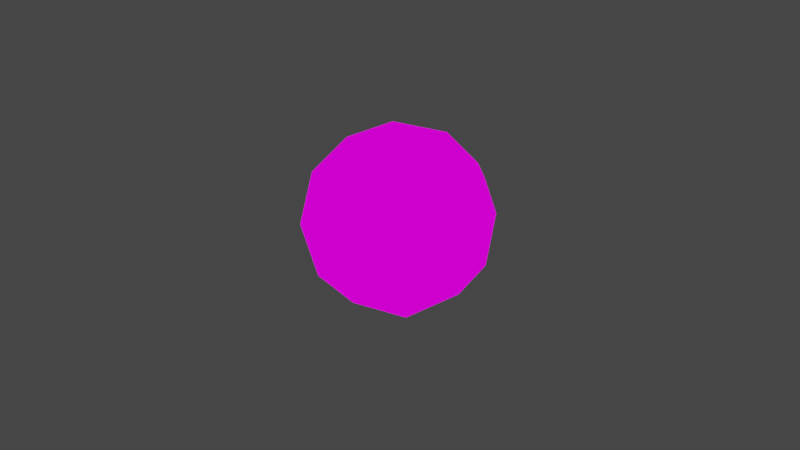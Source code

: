 # Source: explosion.blend  (saved by Blender 2.91.10; exported with 4.5.12 LTS)
import bpy
from mathutils import Matrix  # noqa: F401  (used for matrix-valued properties, if any)

bpy.ops.wm.read_factory_settings(use_empty=True)
scene = bpy.context.scene
scene.name = 'Scene'

# ---- collections
col_collection = bpy.data.collections.new('Collection'); scene.collection.children.link(col_collection)

# ---- images (referenced by path relative to the original .blend; pixels are not part of the script)
import os
ASSET_DIR = os.environ.get("B2B_ASSET_DIR", "")  # directory of the original .blend (textures are referenced by path, not embedded)
HERE = os.path.dirname(os.path.abspath(__file__))  # packed textures are extracted next to this script under _unpacked/

def load_image(name, relpath, width, height, colorspace="sRGB"):
    """Load a texture the original file referenced (path relative to the .blend, or extracted next to this script)."""
    p = next((c for c in (os.path.join(HERE, relpath), os.path.join(ASSET_DIR, relpath)) if relpath and os.path.exists(c)), "")
    if p:
        img = bpy.data.images.load(p, check_existing=True)
        img.name = name
    else:  # same state as the original file: an image datablock whose file is absent (Cycles renders it pink)
        img = bpy.data.images.new(name, width, height)
        img.source = "FILE"
        img.filepath = "//" + (relpath or name)
    img.colorspace_settings.name = colorspace
    return img
img_explosion_png = load_image('explosion.png', 'explosion.png', 1024, 1024, 'sRGB')

# ---- materials (node trees are filled in below, after node groups)
mat_material_001 = bpy.data.materials.new('Material.001')
mat_material_001.use_transparent_shadow = False

# ---- material node trees
mat_material_001.use_nodes = True; mat_material_001.node_tree.nodes.clear()
_N = mat_material_001.node_tree.nodes; _L = mat_material_001.node_tree.links
n0 = _N.new('ShaderNodeOutputMaterial'); n0.name = 'Material Output'; n0.location = (300, 300)
n1 = _N.new('ShaderNodeEmission'); n1.name = 'Emission'; n1.location = (10, 300)
n2 = _N.new('ShaderNodeTexImage'); n2.name = 'Image Texture'; n2.location = (-280, 280)
n2.image = img_explosion_png
n2.interpolation = 'Closest'
_L.new(n1.outputs[0], n0.inputs[0])
_L.new(n2.outputs[0], n1.inputs[0])
n0.is_active_output = True

# ---- world
world_world = bpy.data.worlds.new('World'); scene.world = world_world
world_world.use_nodes = True; world_world.node_tree.nodes.clear()
_N = world_world.node_tree.nodes; _L = world_world.node_tree.links
n0 = _N.new('ShaderNodeOutputWorld'); n0.name = 'World Output'; n0.location = (300, 300)
n1 = _N.new('ShaderNodeBackground'); n1.name = 'Background'; n1.location = (10, 300)
n1.inputs[0].default_value = (0.05088, 0.05088, 0.05088, 1.0)
_L.new(n1.outputs[0], n0.inputs[0])
n0.is_active_output = True
world_world.color = (0.05088, 0.05088, 0.05088)
world_world.use_sun_shadow = False
world_world.sun_shadow_jitter_overblur = 0.0

# ---- cameras
cam_camera = bpy.data.cameras.new('Camera')
cam_camera.clip_end = 100.0
cam_camera.ortho_scale = 7.314

# ---- lights
light_light = bpy.data.lights.new('Light', 'POINT')
light_light.transmission_factor = 0.0
light_light.energy = 1000.0
light_light.shadow_soft_size = 0.1
light_light.shadow_maximum_resolution = 0.006
light_light.use_absolute_resolution = True

# ---- meshes
me_icosphere = bpy.data.meshes.new('Icosphere')
me_icosphere.from_pydata([(0.0, 0.0, -1.0), (0.7236, -0.5257, -0.4472), (-0.2764, -0.8506, -0.4472), (-0.8944, 0.0, -0.4472), (-0.2764, 0.8506, -0.4472), (0.7236, 0.5257, -0.4472), (0.2764, -0.8506, 0.4472), (-0.7236, -0.5257, 0.4472), (-0.7236, 0.5257, 0.4472), (0.2764, 0.8506, 0.4472), (0.8944, 0.0, 0.4472), (0.0, 0.0, 1.0), (-0.1625, -0.5, -0.8507), (0.4253, -0.309, -0.8507), (0.2629, -0.809, -0.5257), (0.8506, 0.0, -0.5257), (0.4253, 0.309, -0.8507), (-0.5257, 0.0, -0.8507), (-0.6882, -0.5, -0.5257), (-0.1625, 0.5, -0.8507), (-0.6882, 0.5, -0.5257), (0.2629, 0.809, -0.5257), (0.9511, -0.309, 0.0), (0.9511, 0.309, 0.0), (0.0, -1.0, 0.0), (0.5878, -0.809, 0.0), (-0.9511, -0.309, 0.0), (-0.5878, -0.809, 0.0), (-0.5878, 0.809, 0.0), (-0.9511, 0.309, 0.0), (0.5878, 0.809, 0.0), (0.0, 1.0, 0.0), (0.6882, -0.5, 0.5257), (-0.2629, -0.809, 0.5257), (-0.8506, 0.0, 0.5257), (-0.2629, 0.809, 0.5257), (0.6882, 0.5, 0.5257), (0.1625, -0.5, 0.8507), (0.5257, 0.0, 0.8507), (-0.4253, -0.309, 0.8507), (-0.4253, 0.309, 0.8507), (0.1625, 0.5, 0.8507)], [], [(0, 13, 12), (1, 13, 15), (0, 12, 17), (0, 17, 19), (0, 19, 16), (1, 15, 22), (2, 14, 24), (3, 18, 26), (4, 20, 28), (5, 21, 30), (1, 22, 25), (2, 24, 27), (3, 26, 29), (4, 28, 31), (5, 30, 23), (6, 32, 37), (7, 33, 39), (8, 34, 40), (9, 35, 41), (10, 36, 38), (38, 41, 11), (38, 36, 41), (36, 9, 41), (41, 40, 11), (41, 35, 40), (35, 8, 40), (40, 39, 11), (40, 34, 39), (34, 7, 39), (39, 37, 11), (39, 33, 37), (33, 6, 37), (37, 38, 11), (37, 32, 38), (32, 10, 38), (23, 36, 10), (23, 30, 36), (30, 9, 36), (31, 35, 9), (31, 28, 35), (28, 8, 35), (29, 34, 8), (29, 26, 34), (26, 7, 34), (27, 33, 7), (27, 24, 33), (24, 6, 33), (25, 32, 6), (25, 22, 32), (22, 10, 32), (30, 31, 9), (30, 21, 31), (21, 4, 31), (28, 29, 8), (28, 20, 29), (20, 3, 29), (26, 27, 7), (26, 18, 27), (18, 2, 27), (24, 25, 6), (24, 14, 25), (14, 1, 25), (22, 23, 10), (22, 15, 23), (15, 5, 23), (16, 21, 5), (16, 19, 21), (19, 4, 21), (19, 20, 4), (19, 17, 20), (17, 3, 20), (17, 18, 3), (17, 12, 18), (12, 2, 18), (15, 16, 5), (15, 13, 16), (13, 0, 16), (12, 14, 2), (12, 13, 14), (13, 1, 14)])
me_icosphere.polygons.foreach_set('use_smooth', [True] * 80)
_uv = me_icosphere.uv_layers.new(name='UVMap')
_uv.uv.foreach_set('vector', [0.5144, 0.4984, 0.5151, 0.3564, 0.3795, 0.4539, 0.516, 0.1875, 0.5151, 0.3564, 0.6808, 0.2718, 0.5144, 0.4984, 0.3795, 0.4539, 0.4303, 0.613, 0.5144, 0.4984, 0.4303, 0.613, 0.5973, 0.6138, 0.5144, 0.4984, 0.5973, 0.6138, 0.6497, 0.4552, 0.516, 0.1875, 0.6808, 0.2718, 0.6762, 0.009271, 0.2191, 0.4009, 0.3503, 0.2702, 0.09917, 0.1934, 0.3304, 0.7491, 0.2466, 0.584, 0.09593, 0.7991, 0.6959, 0.7509, 0.513, 0.7796, 0.671, 0.9893, 0.8106, 0.4038, 0.7813, 0.5867, 1.03, 0.5012, 0.516, 0.1875, 0.6762, 0.009271, 0.3575, 0.00767, 0.2191, 0.4009, 0.09917, 0.1934, -0.0008528, 0.496, 0.3304, 0.7491, 0.09593, 0.7991, 0.3529, 0.9877, 0.6959, 0.7509, 0.671, 0.9893, 0.9298, 0.8033, 0.8106, 0.4038, 1.03, 0.5012, 0.9327, 0.1975, 0.333, 0.2459, 0.5159, 0.2174, 0.4315, 0.3831, 0.2181, 0.593, 0.2474, 0.4101, 0.379, 0.5417, 0.5126, 0.8095, 0.3478, 0.725, 0.5135, 0.6406, 0.8095, 0.5963, 0.6783, 0.7269, 0.6492, 0.5432, 0.6985, 0.248, 0.7822, 0.4131, 0.5985, 0.384, 0.5985, 0.384, 0.6492, 0.5432, 0.5143, 0.4985, 0.5985, 0.384, 0.7822, 0.4131, 0.6492, 0.5432, 0.7822, 0.4131, 0.8095, 0.5963, 0.6492, 0.5432, 0.6492, 0.5432, 0.5135, 0.6406, 0.5143, 0.4985, 0.6492, 0.5432, 0.6783, 0.7269, 0.5135, 0.6406, 0.6783, 0.7269, 0.5126, 0.8095, 0.5135, 0.6406, 0.5135, 0.6406, 0.379, 0.5417, 0.5143, 0.4985, 0.5135, 0.6406, 0.3478, 0.725, 0.379, 0.5417, 0.3478, 0.725, 0.2181, 0.593, 0.379, 0.5417, 0.379, 0.5417, 0.4315, 0.3831, 0.5143, 0.4985, 0.379, 0.5417, 0.2474, 0.4101, 0.4315, 0.3831, 0.2474, 0.4101, 0.333, 0.2459, 0.4315, 0.3831, 0.4315, 0.3831, 0.5985, 0.384, 0.5143, 0.4985, 0.4315, 0.3831, 0.5159, 0.2174, 0.5985, 0.384, 0.5159, 0.2174, 0.6985, 0.248, 0.5985, 0.384, 0.933, 0.1981, 0.7822, 0.4131, 0.6985, 0.248, 0.933, 0.1981, 1.03, 0.5012, 0.7822, 0.4131, 1.03, 0.5012, 0.8095, 0.5963, 0.7822, 0.4131, 0.9294, 0.8038, 0.6783, 0.7269, 0.8095, 0.5963, 0.9294, 0.8038, 0.671, 0.9894, 0.6783, 0.7269, 0.671, 0.9894, 0.5126, 0.8095, 0.6783, 0.7269, 0.3522, 0.9876, 0.3478, 0.725, 0.5126, 0.8095, 0.3522, 0.9876, 0.09591, 0.7992, 0.3478, 0.725, 0.09591, 0.7992, 0.2181, 0.593, 0.3478, 0.725, -0.0008997, 0.4955, 0.2474, 0.4101, 0.2181, 0.593, -0.0008997, 0.4955, 0.09909, 0.1935, 0.2474, 0.4101, 0.09909, 0.1935, 0.333, 0.2459, 0.2474, 0.4101, 0.358, 0.007546, 0.5159, 0.2174, 0.333, 0.2459, 0.358, 0.007546, 0.6761, 0.009323, 0.5159, 0.2174, 0.6761, 0.009323, 0.6985, 0.248, 0.5159, 0.2174, 1.03, 0.5012, 0.9294, 0.8038, 0.8095, 0.5963, 1.03, 0.5012, 0.7813, 0.5867, 0.9298, 0.8033, 0.7813, 0.5867, 0.6959, 0.7509, 0.9298, 0.8033, 0.671, 0.9894, 0.3522, 0.9876, 0.5126, 0.8095, 0.671, 0.9893, 0.513, 0.7796, 0.3529, 0.9877, 0.513, 0.7796, 0.3304, 0.7491, 0.3529, 0.9877, 0.09591, 0.7992, -0.0008997, 0.4955, 0.2181, 0.593, 0.09593, 0.7991, 0.2466, 0.584, -0.0008528, 0.496, 0.2466, 0.584, 0.2191, 0.4009, -0.0008528, 0.496, 0.09909, 0.1935, 0.358, 0.007546, 0.333, 0.2459, 0.09917, 0.1934, 0.3503, 0.2702, 0.3575, 0.00767, 0.3503, 0.2702, 0.516, 0.1875, 0.3575, 0.00767, 0.6761, 0.009323, 0.933, 0.1981, 0.6985, 0.248, 0.6762, 0.009271, 0.6808, 0.2718, 0.9327, 0.1975, 0.6808, 0.2718, 0.8106, 0.4038, 0.9327, 0.1975, 0.6497, 0.4552, 0.7813, 0.5867, 0.8106, 0.4038, 0.6497, 0.4552, 0.5973, 0.6138, 0.7813, 0.5867, 0.5973, 0.6138, 0.6959, 0.7509, 0.7813, 0.5867, 0.5973, 0.6138, 0.513, 0.7796, 0.6959, 0.7509, 0.5973, 0.6138, 0.4303, 0.613, 0.513, 0.7796, 0.4303, 0.613, 0.3304, 0.7491, 0.513, 0.7796, 0.4303, 0.613, 0.2466, 0.584, 0.3304, 0.7491, 0.4303, 0.613, 0.3795, 0.4539, 0.2466, 0.584, 0.3795, 0.4539, 0.2191, 0.4009, 0.2466, 0.584, 0.6808, 0.2718, 0.6497, 0.4552, 0.8106, 0.4038, 0.6808, 0.2718, 0.5151, 0.3564, 0.6497, 0.4552, 0.5151, 0.3564, 0.5144, 0.4984, 0.6497, 0.4552, 0.3795, 0.4539, 0.3503, 0.2702, 0.2191, 0.4009, 0.3795, 0.4539, 0.5151, 0.3564, 0.3503, 0.2702, 0.5151, 0.3564, 0.516, 0.1875, 0.3503, 0.2702])
me_icosphere.materials.append(mat_material_001)
me_icosphere.use_remesh_fix_poles = True
me_icosphere.use_remesh_preserve_attributes = False
me_icosphere.use_mirror_vertex_groups = False
me_icosphere.update()

# ---- objects
ob_light = bpy.data.objects.new('Light', light_light)
ob_camera = bpy.data.objects.new('Camera', cam_camera)
ob_icosphere = bpy.data.objects.new('Icosphere', me_icosphere)

# ---- transforms, parenting, visibility, modifiers, constraints
ob_light.location = (4.076, 1.005, 5.904)
ob_light.rotation_euler = (0.6503, 0.05522, 1.866)
ob_light.lock_rotations_4d = False
ob_light.empty_display_type = 'ARROWS'
ob_light.color = (0.0, 0.0, 0.0, 0.0)
ob_light.lineart.crease_threshold = 0.0
ob_camera.location = (7.359, -6.926, 4.958)
ob_camera.rotation_euler = (1.109, 0.0, 0.8149)
ob_camera.lock_rotations_4d = False
ob_camera.empty_display_type = 'ARROWS'
ob_camera.color = (0.0, 0.0, 0.0, 0.0)
ob_camera.display_type = 'WIRE'
ob_camera.lineart.crease_threshold = 0.0
ob_icosphere.location = (0.0, 0.0, 0.0)
ob_icosphere.lineart.crease_threshold = 0.0

# ---- collection membership
col_collection.objects.link(ob_light)
col_collection.objects.link(ob_camera)
col_collection.objects.link(ob_icosphere)

# ---- scene / render settings (as saved in the file)
scene.camera = ob_camera
scene.frame_start = 1; scene.frame_end = 250; scene.frame_set(1)
scene.render.engine = 'BLENDER_EEVEE_NEXT'
scene.cycles.use_denoising = False
scene.cycles.samples = 128
scene.cycles.sampling_pattern = 'TABULATED_SOBOL'
scene.cycles.use_adaptive_sampling = False
scene.cycles.use_light_tree = False
scene.view_settings.view_transform = 'Filmic'
bpy.context.view_layer.update()
